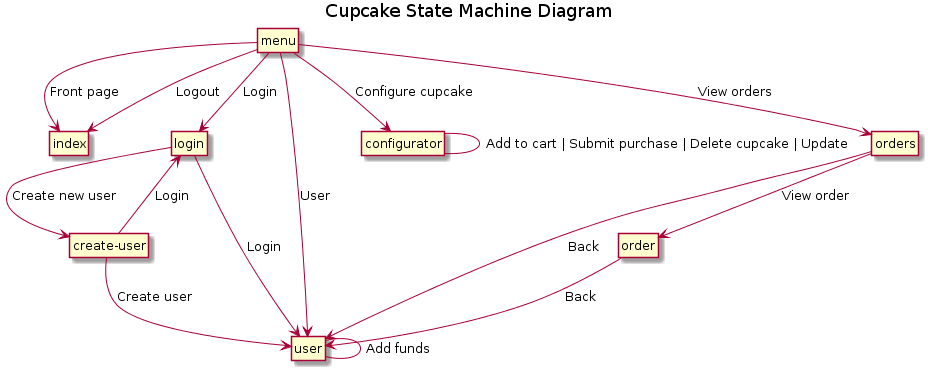

The diagram above was rendered by PlantUML. Its source (embedded in the PNG):
@startuml
title: Cupcake State Machine Diagram

class index
class login
class create-user
class user
class configurator
class orders
class order
class menu

menu --> login : Login
menu --> index : Front page
menu --> user : User
menu --> configurator : Configure cupcake
menu --> index : Logout
login --> user : Login
login --> "create-user" : Create new user
"create-user" --> login : Login
"create-user" --> user : Create user
user -- user : Add funds
menu --> orders : View orders
orders --> order : View order
orders --> user : Back
order --> user : Back
configurator -- configurator : Add to cart | Submit purchase | Delete cupcake | Update


hide methods
hide circle
hide attribute
@enduml